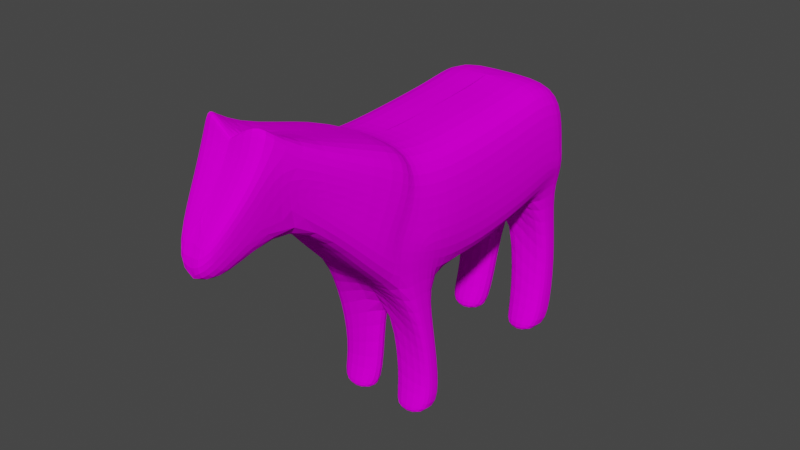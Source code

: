 # Source: horse.blend  (saved by Blender 2.92.15; exported with 4.5.12 LTS)
import bpy
from mathutils import Matrix  # noqa: F401  (used for matrix-valued properties, if any)

bpy.ops.wm.read_factory_settings(use_empty=True)
scene = bpy.context.scene
scene.name = 'Scene'

# ---- collections
col_collection = bpy.data.collections.new('Collection'); scene.collection.children.link(col_collection)

# ---- images (referenced by path relative to the original .blend; pixels are not part of the script)
import os
ASSET_DIR = os.environ.get("B2B_ASSET_DIR", "")  # directory of the original .blend (textures are referenced by path, not embedded)
HERE = os.path.dirname(os.path.abspath(__file__))  # packed textures are extracted next to this script under _unpacked/

def load_image(name, relpath, width, height, colorspace="sRGB"):
    """Load a texture the original file referenced (path relative to the .blend, or extracted next to this script)."""
    p = next((c for c in (os.path.join(HERE, relpath), os.path.join(ASSET_DIR, relpath)) if relpath and os.path.exists(c)), "")
    if p:
        img = bpy.data.images.load(p, check_existing=True)
        img.name = name
    else:  # same state as the original file: an image datablock whose file is absent (Cycles renders it pink)
        img = bpy.data.images.new(name, width, height)
        img.source = "FILE"
        img.filepath = "//" + (relpath or name)
    img.colorspace_settings.name = colorspace
    return img
img_horse_texture_png = load_image('Horse_Texture.png', 'Horse_Texture.png', 1024, 1024, 'sRGB')

# ---- materials (node trees are filled in below, after node groups)
mat_material = bpy.data.materials.new('Material')
mat_material.alpha_threshold = 0.0
mat_material.use_transparent_shadow = False
mat_material.line_color = (0.0, 0.0, 0.0, 1.0)

# ---- material node trees
mat_material.use_nodes = True; mat_material.node_tree.nodes.clear()
_N = mat_material.node_tree.nodes; _L = mat_material.node_tree.links
n0 = _N.new('ShaderNodeOutputMaterial'); n0.name = 'Material Output'; n0.location = (406, 284)
n1 = _N.new('ShaderNodeTexImage'); n1.name = 'Image Texture'; n1.location = (-100, 332)
n1.image = img_horse_texture_png
n2 = _N.new('ShaderNodeBsdfDiffuse'); n2.name = 'Diffuse BSDF'; n2.location = (197, 292)
_L.new(n1.outputs[0], n2.inputs[0])
_L.new(n2.outputs[0], n0.inputs[0])
n0.is_active_output = True

# ---- world
world_world = bpy.data.worlds.new('World'); scene.world = world_world
world_world.use_nodes = True; world_world.node_tree.nodes.clear()
_N = world_world.node_tree.nodes; _L = world_world.node_tree.links
n0 = _N.new('ShaderNodeOutputWorld'); n0.name = 'World Output'; n0.location = (300, 300)
n1 = _N.new('ShaderNodeBackground'); n1.name = 'Background'; n1.location = (10, 300)
n1.inputs[0].default_value = (0.05088, 0.05088, 0.05088, 1.0)
_L.new(n1.outputs[0], n0.inputs[0])
n0.is_active_output = True
world_world.color = (0.05088, 0.05088, 0.05088)
world_world.use_sun_shadow = False
world_world.sun_shadow_jitter_overblur = 0.0

# ---- meshes
me_cube = bpy.data.meshes.new('Cube')
me_cube.from_pydata([(0.4242, 0.5074, 1.083), (0.4242, 0.5695, 0.156), (0.4242, -0.4192, 1.021), (0.3913, -0.3763, 0.05543), (0.4242, 1.012, 1.056), (0.4119, 1.074, 0.1294), (0.4119, 0.7836, 0.2015), (0.4242, 0.7599, 1.136), (0.1773, 1.208, 0.8302), (0.1517, 1.221, 0.5143), (0.4119, 1.163, -0.2913), (0.4119, 0.9549, -0.3113), (0.4119, 1.152, -0.845), (0.4119, 0.8995, -0.7653), (0.4119, 1.03, -1.011), (0.4119, 0.7777, -0.9978), (0.1725, 1.573, -0.2993), (0.1725, 1.342, -0.6501), (0.3737, -0.6849, 1.065), (0.3913, -0.7114, 0.06066), (0.3913, -0.3236, -0.3728), (0.3913, -0.4943, -0.4044), (0.3913, -0.2541, -0.8815), (0.3913, -0.4457, -0.8363), (0.3913, -0.335, -1.047), (0.3913, -0.5453, -1.042), (0.4845, -0.6743, 1.129), (0.3666, -0.9661, 0.3153), (0.2657, -1.56, 1.386), (0.2425, -1.442, 0.869), (0.4242, 0.07853, 0.04038), (0.4242, 0.009028, 1.049), (0.2425, -1.704, 1.634), (0.2396, -1.809, 1.237), (0.124, -1.974, 0.5922), (0.124, -2.062, 0.8912), (0.124, -2.119, 0.7029), (0.2425, -1.756, 1.132), (0.4119, 0.9451, -1.007), (0.4119, 0.949, 0.3253), (0.4119, 1.067, -0.3005), (0.4119, 1.049, -0.8125), (0.3913, -0.4123, -0.3911), (0.3913, -0.329, -0.8638), (0.3913, -0.4083, -1.045), (0.3913, -0.5458, 0.2271), (0.5011, 0.5547, 0.3774), (0.5011, 0.8066, 0.4388), (0.2793, -1.495, 1.101), (0.5011, 0.05707, 0.3518), (0.5011, -0.3909, 0.3839), (0.4565, -0.8787, 0.593), (0.4007, -0.831, 0.5657), (0.5011, -0.5455, 0.4322), (0.5011, 0.7791, 0.8486), (0.2425, -1.728, 1.479), (0.5011, -0.4067, 0.7383), (0.5011, 1.032, 0.765), (0.5011, 0.03015, 0.7427), (0.5011, 0.5254, 0.8148), (0.4506, -0.7046, 0.7843), (0.2988, -1.621, 1.309), (0.4834, -0.7458, 0.841), (0.1773, 1.215, 0.6747), (0.1725, 1.499, -0.4119), (0.5011, 1.051, 0.4758), (0.5011, 0.9288, 0.4573), (0.002274, 0.5074, 1.083), (0.0, 0.5695, 0.156), (0.002476, -0.4192, 1.021), (0.0, -0.3763, 0.05543), (-5.052e-05, 1.012, 1.056), (0.0, 1.074, 0.1294), (0.0, 0.7836, 0.2015), (-5.052e-05, 0.7599, 1.136), (-5.052e-05, 1.208, 0.8302), (-0.0003866, 1.221, 0.5015), (0.0, 1.163, 0.1896), (0.0, 0.9549, 0.1697), (0.1115, 1.152, -0.845), (0.1053, 0.8995, -0.7653), (0.1115, 1.03, -1.011), (0.1112, 0.7777, -0.9978), (-0.0003866, 1.573, -0.2993), (-0.0007152, 1.342, -0.6501), (-0.004786, -0.6407, 1.065), (0.0, -0.6861, 0.07621), (0.0, -0.3414, -0.0009601), (0.0, -0.4943, -0.02771), (0.09085, -0.2541, -0.8815), (0.08229, -0.4457, -0.8363), (0.09085, -0.335, -1.047), (0.09052, -0.5453, -1.042), (0.0002021, -0.6743, 1.129), (-0.0001845, -0.9661, 0.3153), (0.0, -1.56, 1.386), (-0.004988, -1.442, 0.869), (-0.0001845, 0.07853, 0.04038), (0.0001516, 0.009028, 1.049), (0.001161, -1.737, 1.405), (-0.0007152, -1.806, 1.231), (-0.0007152, -1.974, 0.5922), (-0.0003866, -2.062, 0.8912), (-0.0003866, -2.119, 0.7029), (0.1115, 0.9451, -1.007), (0.09085, -0.4083, -1.045), (-0.002592, -1.728, 1.392), (-0.0003866, 1.499, -0.4119)], [], [(4, 57, 63, 8), (0, 59, 54, 7), (5, 39, 40, 10), (7, 54, 57, 4), (1, 46, 49, 30), (10, 40, 41, 12), (12, 41, 38, 14), (8, 63, 64, 16), (3, 50, 53, 45), (3, 45, 42, 20), (20, 42, 43, 22), (22, 43, 44, 24), (19, 52, 51, 27), (27, 51, 48, 29), (29, 48, 61, 37), (30, 49, 50, 3), (29, 37, 36, 34), (36, 37, 33, 35), (40, 39, 6, 11), (38, 41, 13, 15), (41, 40, 11, 13), (42, 45, 19, 21), (43, 42, 21, 23), (44, 43, 23, 25), (48, 51, 62, 61), (5, 65, 66, 39), (49, 46, 59, 58), (47, 46, 1, 6), (52, 53, 50, 56, 60), (50, 49, 58, 56), (51, 52, 60, 62), (45, 53, 52, 19), (39, 66, 47, 6), (63, 57, 65, 9), (61, 62, 26, 28), (55, 61, 28, 32), (60, 56, 2, 18), (54, 59, 46, 47), (56, 58, 31, 2), (58, 59, 0, 31), (62, 60, 18, 26), (57, 54, 47, 66, 65), (64, 63, 9, 17), (9, 65, 5), (37, 61, 55, 33), (6, 1, 68, 73), (20, 22, 89, 87), (15, 13, 80, 82), (32, 28, 95, 99), (2, 31, 98, 69), (24, 44, 105, 91), (12, 14, 81, 79), (25, 23, 90, 92), (64, 17, 84, 107), (34, 36, 103, 101), (22, 24, 91, 89), (17, 9, 76, 84), (35, 33, 100, 102), (7, 4, 71, 74), (16, 64, 107, 83), (44, 25, 92, 105), (8, 16, 83, 75), (29, 34, 101, 96), (1, 30, 97, 68), (26, 18, 85, 93), (36, 35, 102, 103), (4, 8, 75, 71), (19, 27, 94, 86), (18, 2, 69, 85), (11, 6, 73, 78), (28, 26, 93, 95), (38, 15, 82, 104), (5, 10, 77, 72), (27, 29, 96, 94), (21, 19, 86, 88), (30, 3, 70, 97), (0, 7, 74, 67), (3, 20, 87, 70), (13, 11, 78, 80), (31, 0, 67, 98), (10, 12, 79, 77), (9, 5, 72, 76), (23, 21, 88, 90), (55, 32, 99, 106), (14, 38, 104, 81), (33, 55, 106, 100), (81, 104, 82, 80, 79), (78, 77, 79, 80), (91, 105, 92, 90, 89), (88, 87, 89, 90)])
_uv = me_cube.uv_layers.new(name='UVMap')
_uv.uv.foreach_set('vector', [0.772, 0.6553, 0.7775, 0.676, 0.7527, 0.6819, 0.7527, 0.6708, 0.7329, 0.7281, 0.7145, 0.7227, 0.7204, 0.7053, 0.7402, 0.7111, 0.6735, 0.6747, 0.6856, 0.6863, 0.6431, 0.6691, 0.6451, 0.6624, 0.7402, 0.7111, 0.7204, 0.7053, 0.7181, 0.6863, 0.7381, 0.6922, 0.6684, 0.7105, 0.6841, 0.7144, 0.6753, 0.7491, 0.6533, 0.7435, 0.6451, 0.6624, 0.6431, 0.6691, 0.6067, 0.6631, 0.6059, 0.6553, 0.4672, 0.222, 0.468, 0.2298, 0.4529, 0.2343, 0.4538, 0.2283, 0.6178, 0.3822, 0.6185, 0.3933, 0.6065, 0.4733, 0.6003, 0.4658, 0.6479, 0.7759, 0.6713, 0.7811, 0.6725, 0.7927, 0.6576, 0.7903, 0.6479, 0.7759, 0.6576, 0.7903, 0.6159, 0.7721, 0.6184, 0.7661, 0.6184, 0.7661, 0.6159, 0.7721, 0.5837, 0.7595, 0.5835, 0.7539, 0.4706, 0.2226, 0.4708, 0.2281, 0.4569, 0.2311, 0.4578, 0.2259, 0.6436, 0.7996, 0.6776, 0.8151, 0.679, 0.8186, 0.6579, 0.8212, 0.6579, 0.8212, 0.679, 0.8186, 0.7056, 0.8701, 0.6898, 0.8632, 0.6736, 0.6717, 0.7603, 0.6927, 0.7317, 0.7752, 0.6671, 0.761, 0.6533, 0.7435, 0.6753, 0.7491, 0.6713, 0.7811, 0.6479, 0.7759, 0.3123, 0.5212, 0.3058, 0.6105, 0.2801, 0.5062, 0.2801, 0.4931, 0.2769, 0.4629, 0.3091, 0.5694, 0.3075, 0.6078, 0.2769, 0.5316, 0.6431, 0.6691, 0.6856, 0.6863, 0.6745, 0.6962, 0.6408, 0.6768, 0.4529, 0.2343, 0.468, 0.2298, 0.4693, 0.241, 0.4512, 0.2462, 0.6067, 0.6631, 0.6431, 0.6691, 0.6408, 0.6768, 0.608, 0.6743, 0.6159, 0.7721, 0.6576, 0.7903, 0.6436, 0.7996, 0.6138, 0.7777, 0.5837, 0.7595, 0.6159, 0.7721, 0.6138, 0.7777, 0.584, 0.7681, 0.4569, 0.2311, 0.4708, 0.2281, 0.4711, 0.2367, 0.4552, 0.2408, 0.6959, 0.4436, 0.6693, 0.3922, 0.6888, 0.3862, 0.7088, 0.4553, 0.6735, 0.6747, 0.698, 0.6808, 0.6949, 0.6892, 0.6856, 0.6863, 0.6753, 0.7491, 0.6841, 0.7144, 0.7145, 0.7227, 0.7025, 0.7565, 0.6919, 0.6975, 0.6841, 0.7144, 0.6684, 0.7105, 0.6745, 0.6962, 0.7259, 0.8995, 0.7209, 0.877, 0.7196, 0.8655, 0.7444, 0.8716, 0.7433, 0.8935, 0.7842, 0.7263, 0.7882, 0.6943, 0.8154, 0.7018, 0.8089, 0.7325, 0.5661, 0.3922, 0.5647, 0.3887, 0.582, 0.3826, 0.5856, 0.3862, 0.6576, 0.7903, 0.6725, 0.7927, 0.6776, 0.8151, 0.6436, 0.7996, 0.6856, 0.6863, 0.6949, 0.6892, 0.6919, 0.6975, 0.6745, 0.6962, 0.8334, 0.6204, 0.8001, 0.6259, 0.7678, 0.6328, 0.7993, 0.6068, 0.6056, 0.4553, 0.5856, 0.3862, 0.6069, 0.3853, 0.6118, 0.4523, 0.8806, 0.2352, 0.8343, 0.2897, 0.7978, 0.2732, 0.7927, 0.2328, 0.7401, 0.7521, 0.7412, 0.7302, 0.7607, 0.7355, 0.7599, 0.755, 0.7204, 0.7053, 0.7145, 0.7227, 0.6841, 0.7144, 0.6919, 0.6975, 0.7412, 0.7302, 0.7476, 0.6995, 0.7687, 0.7057, 0.7607, 0.7355, 0.7025, 0.7565, 0.7145, 0.7227, 0.7329, 0.7281, 0.7235, 0.7627, 0.7404, 0.3226, 0.7451, 0.3229, 0.7309, 0.3383, 0.7228, 0.3341, 0.7181, 0.6863, 0.7204, 0.7053, 0.6919, 0.6975, 0.6949, 0.6892, 0.698, 0.6808, 0.6065, 0.4733, 0.6185, 0.3933, 0.6194, 0.4049, 0.6194, 0.4891, 0.7509, 0.6934, 0.7775, 0.6967, 0.7711, 0.7215, 0.751, 0.6264, 0.7252, 0.586, 0.822, 0.3794, 0.785, 0.6374, 0.7739, 0.8882, 0.773, 0.8725, 0.8036, 0.8725, 0.7956, 0.8882, 0.8576, 0.6858, 0.8571, 0.7219, 0.8357, 0.7222, 0.8357, 0.6869, 0.4743, 0.2538, 0.4743, 0.2364, 0.4959, 0.2364, 0.4959, 0.2538, 0.7316, 0.2375, 0.8146, 0.2722, 0.9208, 0.3657, 0.7106, 0.2747, 0.7783, 0.7723, 0.778, 0.7428, 0.8083, 0.743, 0.8086, 0.7725, 0.6044, 0.2306, 0.5991, 0.2306, 0.5991, 0.209, 0.6044, 0.209, 0.5097, 0.2323, 0.511, 0.2449, 0.4895, 0.2453, 0.4883, 0.2327, 0.4463, 0.2478, 0.4452, 0.2324, 0.4674, 0.2308, 0.4679, 0.2462, 0.6478, 0.456, 0.6495, 0.474, 0.6372, 0.4743, 0.6355, 0.4563, 0.2769, 0.4498, 0.2769, 0.4629, 0.213, 0.4629, 0.2128, 0.4498, 0.47, 0.2202, 0.4708, 0.2325, 0.4494, 0.2328, 0.4486, 0.2205, 0.8865, 0.327, 0.8865, 0.4097, 0.8756, 0.409, 0.8741, 0.3272, 0.278, 0.5631, 0.3135, 0.6607, 0.2165, 0.6754, 0.2166, 0.5813, 0.7775, 0.6918, 0.7777, 0.6728, 0.808, 0.673, 0.8078, 0.692, 0.6469, 0.4476, 0.6478, 0.456, 0.6355, 0.4563, 0.6347, 0.4479, 0.4766, 0.2512, 0.4668, 0.2512, 0.4668, 0.2295, 0.4766, 0.2295, 0.6559, 0.3822, 0.6534, 0.4612, 0.6411, 0.4615, 0.6435, 0.3825, 0.922, 0.8154, 0.8672, 0.7326, 0.8031, 0.7326, 0.8033, 0.8063, 0.773, 0.8725, 0.773, 0.8366, 0.8036, 0.8366, 0.8036, 0.8725, 0.7228, 0.3341, 0.7309, 0.3383, 0.7451, 0.3613, 0.7402, 0.3618, 0.2801, 0.4583, 0.2801, 0.4997, 0.2162, 0.4997, 0.2162, 0.4583, 0.7745, 0.6796, 0.7703, 0.6189, 0.7829, 0.6189, 0.8048, 0.6799, 0.8087, 0.7104, 0.8094, 0.6937, 0.8357, 0.6919, 0.8303, 0.7089, 0.7818, 0.7916, 0.7783, 0.7723, 0.8086, 0.7725, 0.8087, 0.7887, 0.8226, 0.8397, 0.8227, 0.804, 0.8443, 0.804, 0.8443, 0.8397, 0.6412, 0.4443, 0.6272, 0.3776, 0.6601, 0.3784, 0.6601, 0.4447, 0.451, 0.2398, 0.4391, 0.2398, 0.4391, 0.2181, 0.451, 0.2181, 0.7711, 0.7215, 0.7706, 0.7512, 0.7491, 0.7516, 0.7497, 0.7219, 0.8094, 0.6937, 0.8159, 0.6566, 0.8333, 0.6553, 0.8357, 0.6919, 0.8108, 0.7423, 0.8087, 0.7104, 0.8303, 0.7089, 0.8325, 0.741, 0.773, 0.8366, 0.7754, 0.804, 0.797, 0.804, 0.8036, 0.8366, 0.7778, 0.7086, 0.7775, 0.6918, 0.8078, 0.692, 0.8081, 0.7088, 0.8579, 0.6553, 0.8576, 0.6858, 0.8357, 0.6869, 0.8365, 0.6557, 0.8227, 0.8726, 0.8226, 0.8397, 0.8443, 0.8397, 0.8443, 0.8726, 0.778, 0.7428, 0.7778, 0.7086, 0.8081, 0.7088, 0.8083, 0.743, 0.7706, 0.7512, 0.771, 0.791, 0.7496, 0.7915, 0.7491, 0.7516, 0.7509, 0.6934, 0.7711, 0.7215, 0.7497, 0.7219, 0.7402, 0.6946, 0.813, 0.7728, 0.8108, 0.7423, 0.8325, 0.741, 0.8352, 0.7713, 0.9344, 0.1982, 0.9682, 0.2112, 0.9294, 0.2963, 0.8026, 0.3418, 0.4571, 0.2398, 0.451, 0.2398, 0.451, 0.2181, 0.4571, 0.2181, 0.7108, 0.4641, 0.7123, 0.5002, 0.6022, 0.4911, 0.6096, 0.4594, 0.4553, 0.2274, 0.4613, 0.2262, 0.4732, 0.2238, 0.4689, 0.2422, 0.4498, 0.2412, 0.7635, 0.9362, 0.7493, 0.9413, 0.7402, 0.9025, 0.7592, 0.9035, 0.4494, 0.2328, 0.4508, 0.2501, 0.4679, 0.2462, 0.4674, 0.2308, 0.4486, 0.2205, 0.8325, 0.741, 0.8357, 0.6869, 0.8357, 0.7222, 0.79, 0.7553])
me_cube.materials.append(mat_material)
me_cube.use_remesh_preserve_volume = False
me_cube.use_remesh_preserve_attributes = False
me_cube.use_mirror_vertex_groups = False
me_cube.update()

# ---- objects
ob_cube = bpy.data.objects.new('Cube', me_cube)
ob_empty = bpy.data.objects.new('Empty', None)

# ---- transforms, parenting, visibility, modifiers, constraints
ob_cube.location = (0.0, 0.0, 0.0)
ob_cube.lock_rotations_4d = False
ob_cube.empty_display_type = 'ARROWS'
ob_cube.lineart.crease_threshold = 0.0
_m = ob_cube.modifiers.new('Mirror', 'MIRROR')
_m = ob_cube.modifiers.new('Subdivision', 'SUBSURF')
_m.uv_smooth = 'PRESERVE_CORNERS'
ob_empty.location = (0.0, 0.0, 0.0)
ob_empty.rotation_euler = (1.571, -0.0, 1.571)
ob_empty.empty_display_type = 'IMAGE'
ob_empty.empty_display_size = 5.0
ob_empty.lineart.crease_threshold = 0.0

# ---- collection membership
col_collection.objects.link(ob_cube)
col_collection.objects.link(ob_empty)

# ---- scene / render settings (as saved in the file)
scene.frame_start = 1; scene.frame_end = 250; scene.frame_set(1)
scene.render.engine = 'BLENDER_EEVEE_NEXT'
scene.cycles.use_denoising = False
scene.cycles.samples = 128
scene.cycles.sampling_pattern = 'TABULATED_SOBOL'
scene.cycles.use_adaptive_sampling = False
scene.cycles.use_light_tree = False
scene.view_settings.view_transform = 'Filmic'
bpy.context.view_layer.update()

# ---- added for rendering (the .blend has no active camera and no usable light): camera, sun
cam_auto = bpy.data.cameras.new('AutoCamera')
cam_auto.lens = 50.0
cam_auto.sensor_width = 36.0
cam_auto.clip_end = 1000.0
ob_auto_camera = bpy.data.objects.new('AutoCamera', cam_auto)
scene.collection.objects.link(ob_auto_camera)
ob_auto_camera.location = (4.32229, -5.46012, 3.75171)
ob_auto_camera.rotation_euler = (1.09748, -7.21219e-08, 0.694738)
scene.camera = ob_auto_camera
light_auto_sun = bpy.data.lights.new('AutoSun', 'SUN')
light_auto_sun.energy = 3.0
light_auto_sun.angle = 0.0523599
ob_auto_sun = bpy.data.objects.new('AutoSun', light_auto_sun)
scene.collection.objects.link(ob_auto_sun)
ob_auto_sun.rotation_euler = (0.872665, 0.174533, 0.523599)
bpy.context.view_layer.update()
